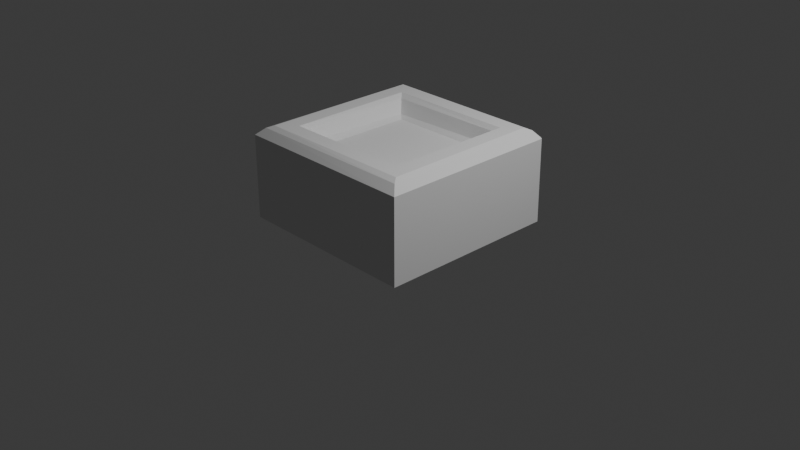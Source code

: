 # Source: lid_001.blend  (saved by Blender 5.1.30; exported with 4.5.12 LTS)
import bpy
from mathutils import Matrix  # noqa: F401  (used for matrix-valued properties, if any)

bpy.ops.wm.read_factory_settings(use_empty=True)
scene = bpy.context.scene
scene.name = 'Scene'

# ---- collections
col_collection = bpy.data.collections.new('Collection'); scene.collection.children.link(col_collection)

# ---- world
world_world = bpy.data.worlds.new('World'); scene.world = world_world
world_world.use_nodes = True; world_world.node_tree.nodes.clear()
_N = world_world.node_tree.nodes; _L = world_world.node_tree.links
n0 = _N.new('ShaderNodeOutputWorld'); n0.name = 'World Output'; n0.location = (200, 100)
n1 = _N.new('ShaderNodeBackground'); n1.name = 'Background'; n1.location = (-200, 100)
n1.inputs[0].default_value = (0.05088, 0.05088, 0.05088, 1.0)
_L.new(n1.outputs[0], n0.inputs[0])
n0.is_active_output = True
world_world.color = (0.05088, 0.05088, 0.05088)
world_world.sun_shadow_jitter_overblur = 0.0

# ---- cameras
cam_camera = bpy.data.cameras.new('Camera')
cam_camera.clip_end = 100.0
cam_camera.ortho_scale = 7.314

# ---- lights
light_light = bpy.data.lights.new('Light', 'POINT')
light_light.energy = 1000.0
light_light.shadow_soft_size = 0.1

# ---- meshes
me_cube_003 = bpy.data.meshes.new('Cube.003')
me_cube_003.from_pydata([(0.8006, 0.9995, 9.608e-05), (1.0, 0.9713, 0.0004554), (0.963, 0.9943, 0.8926), (1.0, 0.9607, 0.8991), (-0.9659, 0.9999, 5.335e-06), (-0.9849, 0.9998, 0.9011), (1.0, -1.0, -1.192e-07), (0.2487, -0.7656, 0.2576), (0.796, 1.0, 0.8998), (-0.6512, -0.4732, 0.2576), (-0.6512, 0.4732, 0.2576), (0.9106, 0.9186, 0.9722), (0.2487, 0.7656, 0.2576), (0.8528, 0.8635, 0.9995), (0.805, 5.96e-08, 0.2576), (0.8641, -0.8528, 0.9997), (-2.98e-08, 0.0, 0.576), (0.5541, 0.5743, 0.8418), (0.5049, 0.5, 0.8), (0.5002, -0.505, 0.8001), (0.5751, -0.5679, 0.8441), (-0.6967, 0.6955, 0.9999), (0.6432, 0.6429, 0.9602), (0.6959, 0.6915, 0.9999), (-0.5628, 0.5547, 0.8308), (0.9165, -0.9164, 0.9733), (-1.0, 0.975, 0.025), (-0.9753, 0.03665, 1.398e-05), (-0.9997, 0.01798, 0.009876), (-0.873, 0.8798, 0.9977), (-0.9996, -0.0005216, 0.8945), (-0.4996, 0.5044, 0.8), (-0.6397, 0.633, 0.961), (-1.0, -1.0, -1.192e-07), (-0.8536, -0.8643, 0.9996), (-0.5038, -0.5007, 0.8001), (-0.5768, -0.5761, 0.8457), (0.6866, -0.6928, 0.9998), (0.6194, -0.45, 0.3028), (0.6297, -0.6432, 0.9596), (1.0, -0.9998, 0.8994), (-0.2366, -0.7281, 0.3028), (-0.7656, 0.0, 0.3028), (-0.9199, -0.9198, 0.9715), (-0.2366, 0.7281, 0.3028), (-0.6401, -0.6306, 0.9566), (-0.6792, -0.6978, 1.0), (0.6194, 0.45, 0.3028), (-0.9999, -1.0, 0.8974), (0.1462, -0.45, 0.49), (0.4732, 5.96e-08, 0.49), (-0.3828, -0.2781, 0.49), (-0.3828, 0.2781, 0.49), (0.1462, 0.45, 0.49), (4.786e-05, 0.9, 4.965e-05), (-0.7643, 0.8202, 6.139e-06), (-3.883e-05, 0.9, 4.965e-05), (-0.768, 0.7985, 4.798e-06), (-0.7643, 0.8202, 6.139e-06), (0.7744, 0.7946, 8.383e-05), (0.7745, 0.7945, 8.383e-05), (0.8559, 0.2781, 6.053e-05), (0.8559, -0.2781, 3.091e-05), (0.8559, -0.2781, 3.091e-05), (0.7547, -0.7505, 5.662e-07), (0.8559, 0.278, 6.053e-05), (-0.8559, -0.02599, 1.311e-05), (0.6693, -0.8316, 0.001633), (0.6787, -0.8314, 2.176e-06), (-0.8532, -0.0566, 0.009152), (-0.8559, 0.2781, 1.043e-05), (-0.8559, 0.2781, 1.043e-05), (0.7387, -0.8253, 1.401e-06), (0.7387, -0.8253, 1.401e-06), (-0.8504, -0.2834, 0.006952), (-0.8538, -0.2716, 0.007066), (0.0009415, -0.8995, 0.000975), (-0.000762, -0.8994, 0.0009754), (-0.7356, -0.8044, 0.001898), (-0.7381, -0.8024, 0.001917)], [], [(0, 1, 6), (1, 0, 2), (4, 5, 0), (6, 64, 62, 63, 65, 61, 60, 59, 54, 56, 55, 58, 57, 4, 0), (0, 8, 2), (8, 11, 2), (11, 25, 40), (13, 21, 23), (17, 31, 18), (20, 22, 17), (3, 40, 1), (18, 19, 20), (26, 5, 4), (28, 26, 27), (28, 27, 66, 69), (6, 67, 68), (30, 26, 28), (29, 13, 11), (30, 5, 26), (21, 32, 22), (32, 45, 24), (24, 45, 36), (5, 30, 43), (24, 35, 31), (37, 15, 13), (19, 36, 20), (39, 22, 20), (22, 39, 23), (36, 39, 20), (39, 45, 37), (46, 34, 15), (40, 33, 6), (43, 40, 25), (43, 48, 40), (48, 28, 33), (2, 3, 1), (5, 8, 0), (11, 3, 2), (11, 40, 3), (17, 22, 32, 24), (5, 11, 8), (29, 21, 13), (18, 20, 17), (22, 23, 21), (24, 31, 17), (31, 19, 18), (40, 6, 1), (23, 37, 13), (26, 4, 27), (4, 57, 70, 71, 66, 27), (68, 72, 73, 64, 6), (28, 69, 75, 74, 79, 78, 77, 76, 67, 6, 33), (29, 11, 5), (5, 43, 29), (25, 15, 34, 43), (34, 21, 29), (36, 35, 24), (48, 30, 28), (39, 37, 23), (46, 15, 37), (31, 35, 19), (45, 46, 37), (35, 36, 19), (48, 33, 40), (11, 13, 15, 25), (46, 45, 32), (21, 46, 32), (34, 46, 21), (45, 39, 36), (43, 34, 29), (30, 48, 43), (49, 38, 7), (51, 41, 9), (52, 42, 10), (53, 44, 12), (50, 47, 14), (16, 53, 50), (53, 47, 50), (53, 12, 47), (16, 52, 53), (52, 44, 53), (52, 10, 44), (16, 51, 52), (51, 42, 52), (51, 9, 42), (16, 49, 51), (49, 41, 51), (49, 7, 41), (16, 50, 49), (50, 38, 49), (50, 14, 38), (47, 61, 65, 14), (61, 47, 60), (47, 12, 59, 60), (56, 54, 12, 44), (55, 56, 44), (10, 58, 55, 44), (71, 70, 10, 42), (69, 66, 71, 42, 75), (74, 75, 42, 9), (9, 41, 78, 79), (78, 41, 77), (7, 76, 77, 41), (73, 72, 7, 38), (38, 62, 64, 73), (14, 63, 62, 38), (54, 59, 12), (70, 57, 58, 10), (79, 74, 9), (67, 76, 7, 72, 68), (63, 14, 65)])
_uv = me_cube_003.uv_layers.new(name='UVMap')
_uv.uv.foreach_set('vector', [0.0, 0.0, 0.0, 0.0, 0.0, 0.0, 0.0, 0.0, 0.0, 0.0, 0.0, 0.0, 0.0, 0.0, 0.0, 0.0, 0.0, 0.0, 0.0, 0.0, 0.0, 0.0, 0.0, 0.0, 0.0, 0.0, 0.0, 0.0, 0.0, 0.0, 0.0, 0.0, 0.0, 0.0, 0.0, 0.0, 0.0, 0.0, 0.0, 0.0, 0.0, 0.0, 0.0, 0.0, 0.0, 0.0, 0.0, 0.0, 0.0, 0.0, 0.0, 0.0, 0.0, 0.0, 0.0, 0.0, 0.0, 0.0, 0.0, 0.0, 0.0, 0.0, 0.0, 0.0, 0.0, 0.0, 0.0, 0.0, 0.0, 0.0, 0.0, 0.0, 0.0, 0.0, 0.0, 0.0, 0.0, 0.0, 0.0, 0.0, 0.0, 0.0, 0.0, 0.0, 0.0, 0.0, 0.0, 0.0, 0.0, 0.0, 0.0, 0.0, 0.0, 0.0, 0.0, 0.0, 0.0, 0.0, 0.0, 0.0, 0.0, 0.0, 0.0, 0.0, 0.0, 0.0, 0.0, 0.0, 0.0, 0.0, 0.0, 0.0, 0.0, 0.0, 0.0, 0.0, 0.0, 0.0, 0.0, 0.0, 0.0, 0.0, 0.0, 0.0, 0.0, 0.0, 0.0, 0.0, 0.0, 0.0, 0.0, 0.0, 0.0, 0.0, 0.0, 0.0, 0.0, 0.0, 0.0, 0.0, 0.0, 0.0, 0.0, 0.0, 0.0, 0.0, 0.0, 0.0, 0.0, 0.0, 0.0, 0.0, 0.0, 0.0, 0.0, 0.0, 0.0, 0.0, 0.0, 0.0, 0.0, 0.0, 0.0, 0.0, 0.0, 0.0, 0.0, 0.0, 0.0, 0.0, 0.0, 0.0, 0.0, 0.0, 0.0, 0.0, 0.0, 0.0, 0.0, 0.0, 0.0, 0.0, 0.0, 0.0, 0.0, 0.0, 0.0, 0.0, 0.0, 0.0, 0.0, 0.0, 0.0, 0.0, 0.0, 0.0, 0.0, 0.0, 0.0, 0.0, 0.0, 0.0, 0.0, 0.0, 0.0, 0.0, 0.0, 0.0, 0.0, 0.0, 0.0, 0.0, 0.0, 0.0, 0.0, 0.0, 0.0, 0.0, 0.0, 0.0, 0.0, 0.0, 0.0, 0.0, 0.0, 0.0, 0.0, 0.0, 0.0, 0.0, 0.0, 0.0, 0.0, 0.0, 0.0, 0.0, 0.0, 0.0, 0.0, 0.0, 0.0, 0.0, 0.0, 0.0, 0.0, 0.0, 0.0, 0.0, 0.0, 0.0, 0.0, 0.0, 0.0, 0.0, 0.0, 0.0, 0.0, 0.0, 0.0, 0.0, 0.0, 0.0, 0.0, 0.0, 0.0, 0.0, 0.0, 0.0, 0.0, 0.0, 0.0, 0.0, 0.0, 0.0, 0.0, 0.0, 0.0, 0.0, 0.0, 0.0, 0.0, 0.0, 0.0, 0.0, 0.0, 0.0, 0.0, 0.0, 0.0, 0.0, 0.0, 0.0, 0.0, 0.0, 0.0, 0.0, 0.0, 0.0, 0.0, 0.0, 0.0, 0.0, 0.0, 0.0, 0.0, 0.0, 0.0, 0.0, 0.0, 0.0, 0.0, 0.0, 0.0, 0.0, 0.0, 0.0, 0.0, 0.0, 0.0, 0.0, 0.0, 0.0, 0.0, 0.0, 0.0, 0.0, 0.0, 0.0, 0.0, 0.0, 0.0, 0.0, 0.0, 0.0, 0.0, 0.0, 0.0, 0.0, 0.0, 0.0, 0.0, 0.0, 0.0, 0.0, 0.0, 0.0, 0.0, 0.0, 0.0, 0.0, 0.0, 0.0, 0.0, 0.0, 0.0, 0.0, 0.0, 0.0, 0.0, 0.0, 0.0, 0.0, 0.0, 0.0, 0.0, 0.0, 0.0, 0.0, 0.0, 0.0, 0.0, 0.0, 0.0, 0.0, 0.0, 0.0, 0.0, 0.0, 0.0, 0.0, 0.0, 0.0, 0.0, 0.0, 0.0, 0.0, 0.0, 0.0, 0.0, 0.0, 0.0, 0.0, 0.0, 0.0, 0.0, 0.0, 0.0, 0.0, 0.0, 0.0, 0.0, 0.0, 0.0, 0.0, 0.0, 0.0, 0.0, 0.0, 0.0, 0.0, 0.0, 0.0, 0.0, 0.0, 0.0, 0.0, 0.0, 0.0, 0.0, 0.0, 0.0, 0.0, 0.0, 0.0, 0.0, 0.0, 0.0, 0.0, 0.0, 0.0, 0.0, 0.0, 0.0, 0.0, 0.0, 0.0, 0.0, 0.0, 0.0, 0.0, 0.0, 0.0, 0.0, 0.0, 0.0, 0.0, 0.0, 0.0, 0.0, 0.0, 0.0, 0.0, 0.0, 0.0, 0.0, 0.0, 0.0, 0.0, 0.0, 0.0, 0.0, 0.0, 0.0, 0.0, 0.0, 0.0, 0.0, 0.0, 0.0, 0.0, 0.0, 0.0, 0.0, 0.0, 0.0, 0.0, 0.0, 0.0, 0.0, 0.0, 0.0, 0.0, 0.0, 0.0, 0.2273, 0.3937, 0.2727, 0.3149, 0.1818, 0.3149, 0.04546, 0.3937, 0.09091, 0.3149, 0.0, 0.3149, 0.7727, 0.3937, 0.8182, 0.3149, 0.7273, 0.3149, 0.5909, 0.3937, 0.6364, 0.3149, 0.5455, 0.3149, 0.4091, 0.3937, 0.4545, 0.3149, 0.3636, 0.3149, 0.4545, 0.4724, 0.5, 0.3937, 0.4091, 0.3937, 0.5, 0.3937, 0.4545, 0.3149, 0.4091, 0.3937, 0.5, 0.3937, 0.5455, 0.3149, 0.4545, 0.3149, 0.6364, 0.4724, 0.6818, 0.3937, 0.5909, 0.3937, 0.6818, 0.3937, 0.6364, 0.3149, 0.5909, 0.3937, 0.6818, 0.3937, 0.7273, 0.3149, 0.6364, 0.3149, 0.8182, 0.4724, 0.8636, 0.3937, 0.7727, 0.3937, 0.8636, 0.3937, 0.8182, 0.3149, 0.7727, 0.3937, 0.8636, 0.3937, 0.9091, 0.3149, 0.8182, 0.3149, 0.09091, 0.4724, 0.1364, 0.3937, 0.04546, 0.3937, 0.1364, 0.3937, 0.09091, 0.3149, 0.04546, 0.3937, 0.1364, 0.3937, 0.1818, 0.3149, 0.09091, 0.3149, 0.2727, 0.4724, 0.3182, 0.3937, 0.2273, 0.3937, 0.3182, 0.3937, 0.2727, 0.3149, 0.2273, 0.3937, 0.3182, 0.3937, 0.3636, 0.3149, 0.2727, 0.3149, 0.4545, 0.3149, 0.4091, 0.2362, 0.4091, 0.2362, 0.3636, 0.3149, 0.4091, 0.2362, 0.4545, 0.3149, 0.5, 0.2362, 0.4545, 0.3149, 0.5455, 0.3149, 0.5, 0.2362, 0.5, 0.2362, 0.5909, 0.2362, 0.5909, 0.2362, 0.5455, 0.3149, 0.6364, 0.3149, 0.6818, 0.2362, 0.5909, 0.2362, 0.6364, 0.3149, 0.7273, 0.3149, 0.6818, 0.2362, 0.6818, 0.2362, 0.6364, 0.3149, 0.7727, 0.2362, 0.7727, 0.2362, 0.7273, 0.3149, 0.8182, 0.3149, 0.8274, 0.2386, 0.8224, 0.2362, 0.7727, 0.2362, 0.8182, 0.3149, 0.8626, 0.238, 0.8649, 0.2383, 0.8626, 0.238, 0.8182, 0.3149, 0.9091, 0.3149, 0.0, 0.3149, 0.09091, 0.3149, 0.04574, 0.2367, 0.04512, 0.2368, 0.04574, 0.2367, 0.09091, 0.3149, 0.1362, 0.2364, 0.1818, 0.3149, 0.1365, 0.2365, 0.1362, 0.2364, 0.09091, 0.3149, 0.2273, 0.2362, 0.2273, 0.2362, 0.1818, 0.3149, 0.2727, 0.3149, 0.2727, 0.3149, 0.3182, 0.2362, 0.2397, 0.2362, 0.2273, 0.2362, 0.3636, 0.3149, 0.3182, 0.2362, 0.3182, 0.2362, 0.2727, 0.3149, 0.5909, 0.2362, 0.5, 0.2362, 0.5455, 0.3149, 0.7727, 0.2362, 0.6855, 0.2362, 0.6818, 0.2362, 0.7273, 0.3149, 0.9542, 0.2368, 0.8649, 0.2383, 0.9091, 0.3149, 0.2188, 0.2367, 0.1365, 0.2365, 0.1818, 0.3149, 0.2273, 0.2362, 0.2199, 0.2362, 0.3182, 0.2362, 0.3636, 0.3149, 0.4091, 0.2362])
me_cube_003.materials.append(None)
me_cube_003.update()

# ---- objects
ob_light = bpy.data.objects.new('Light', light_light)
ob_camera = bpy.data.objects.new('Camera', cam_camera)
ob_cube_002 = bpy.data.objects.new('Cube.002', me_cube_003)

# ---- transforms, parenting, visibility, modifiers, constraints
ob_light.location = (4.076, 1.005, 5.904)
ob_light.rotation_euler = (0.6503, 0.05522, 1.866)
ob_light.lock_rotations_4d = False
ob_light.empty_display_type = 'ARROWS'
ob_light.color = (0.0, 0.0, 0.0, 0.0)
ob_light.lineart.crease_threshold = 0.0
ob_camera.location = (7.359, -6.926, 4.958)
ob_camera.rotation_euler = (1.109, 0.0, 0.8149)
ob_camera.lock_rotations_4d = False
ob_camera.empty_display_type = 'ARROWS'
ob_camera.color = (0.0, 0.0, 0.0, 0.0)
ob_camera.display_type = 'WIRE'
ob_camera.lineart.crease_threshold = 0.0
ob_cube_002.location = (0.0, 0.0, 0.0)

# ---- collection membership
col_collection.objects.link(ob_light)
col_collection.objects.link(ob_camera)
col_collection.objects.link(ob_cube_002)

# ---- scene / render settings (as saved in the file)
scene.camera = ob_camera
scene.frame_start = 1; scene.frame_end = 250; scene.frame_set(1)
scene.render.engine = 'BLENDER_EEVEE_NEXT'
scene.render.bake_bias = 0.0
scene.render.bake_samples = 0
scene.cycles.sampling_pattern = 'TABULATED_SOBOL'
scene.eevee.use_volume_custom_range = False
bpy.context.view_layer.update()
